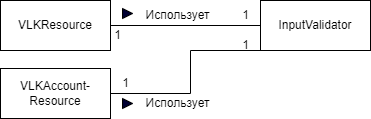

The diagram above was exported from draw.io. Its source (the exported page's mxGraphModel, read from the mxfile embedded in the PNG):
<mxGraphModel dx="798" dy="448" grid="1" gridSize="10" guides="1" tooltips="1" connect="1" arrows="1" fold="1" page="1" pageScale="1" pageWidth="827" pageHeight="1169" math="0" shadow="0">
  <root>
    <mxCell id="0" />
    <mxCell id="1" parent="0" />
    <mxCell id="m6ovCfxviedjhwUAg8LK-5" value="VLKResource" style="html=1;whiteSpace=wrap;" parent="1" vertex="1">
      <mxGeometry x="250" y="332" width="110" height="50" as="geometry" />
    </mxCell>
    <mxCell id="m6ovCfxviedjhwUAg8LK-6" value="InputValidator" style="html=1;whiteSpace=wrap;" parent="1" vertex="1">
      <mxGeometry x="510" y="332" width="110" height="50" as="geometry" />
    </mxCell>
    <mxCell id="m6ovCfxviedjhwUAg8LK-7" value="" style="endArrow=none;html=1;rounded=0;entryX=0;entryY=0.5;entryDx=0;entryDy=0;exitX=1;exitY=0.5;exitDx=0;exitDy=0;" parent="1" source="m6ovCfxviedjhwUAg8LK-5" target="m6ovCfxviedjhwUAg8LK-6" edge="1">
      <mxGeometry width="50" height="50" relative="1" as="geometry">
        <mxPoint x="350" y="512" as="sourcePoint" />
        <mxPoint x="400" y="462" as="targetPoint" />
      </mxGeometry>
    </mxCell>
    <mxCell id="m6ovCfxviedjhwUAg8LK-8" value="" style="triangle;whiteSpace=wrap;html=1;fillColor=#000033;" parent="1" vertex="1">
      <mxGeometry x="372" y="340" width="10" height="10" as="geometry" />
    </mxCell>
    <mxCell id="m6ovCfxviedjhwUAg8LK-10" value="Использует" style="text;html=1;align=center;verticalAlign=middle;resizable=0;points=[];autosize=1;strokeColor=none;fillColor=none;" parent="1" vertex="1">
      <mxGeometry x="382" y="332" width="90" height="30" as="geometry" />
    </mxCell>
    <mxCell id="m6ovCfxviedjhwUAg8LK-11" value="1" style="text;html=1;align=center;verticalAlign=middle;resizable=0;points=[];autosize=1;strokeColor=none;fillColor=none;" parent="1" vertex="1">
      <mxGeometry x="352" y="352" width="30" height="30" as="geometry" />
    </mxCell>
    <mxCell id="m6ovCfxviedjhwUAg8LK-12" value="1" style="text;html=1;align=center;verticalAlign=middle;resizable=0;points=[];autosize=1;strokeColor=none;fillColor=none;" parent="1" vertex="1">
      <mxGeometry x="480" y="332" width="30" height="30" as="geometry" />
    </mxCell>
    <mxCell id="2" value="VLKAccount-Resource" style="html=1;whiteSpace=wrap;" vertex="1" parent="1">
      <mxGeometry x="250" y="400" width="110" height="50" as="geometry" />
    </mxCell>
    <mxCell id="3" value="" style="endArrow=none;html=1;rounded=0;exitX=1;exitY=0.5;exitDx=0;exitDy=0;entryX=0;entryY=1;entryDx=0;entryDy=0;" edge="1" parent="1" source="2" target="m6ovCfxviedjhwUAg8LK-6">
      <mxGeometry width="50" height="50" relative="1" as="geometry">
        <mxPoint x="382" y="410" as="sourcePoint" />
        <mxPoint x="440" y="360" as="targetPoint" />
        <Array as="points">
          <mxPoint x="440" y="425" />
          <mxPoint x="440" y="382" />
        </Array>
      </mxGeometry>
    </mxCell>
    <mxCell id="4" value="1" style="text;html=1;align=center;verticalAlign=middle;resizable=0;points=[];autosize=1;strokeColor=none;fillColor=none;" vertex="1" parent="1">
      <mxGeometry x="480" y="362" width="30" height="30" as="geometry" />
    </mxCell>
    <mxCell id="6" value="1" style="text;html=1;align=center;verticalAlign=middle;resizable=0;points=[];autosize=1;strokeColor=none;fillColor=none;" vertex="1" parent="1">
      <mxGeometry x="360" y="400" width="30" height="30" as="geometry" />
    </mxCell>
    <mxCell id="8" value="Использует" style="text;html=1;align=center;verticalAlign=middle;resizable=0;points=[];autosize=1;strokeColor=none;fillColor=none;" vertex="1" parent="1">
      <mxGeometry x="382" y="420" width="90" height="30" as="geometry" />
    </mxCell>
    <mxCell id="9" value="" style="triangle;whiteSpace=wrap;html=1;fillColor=#000033;" vertex="1" parent="1">
      <mxGeometry x="372" y="430" width="10" height="10" as="geometry" />
    </mxCell>
  </root>
</mxGraphModel>